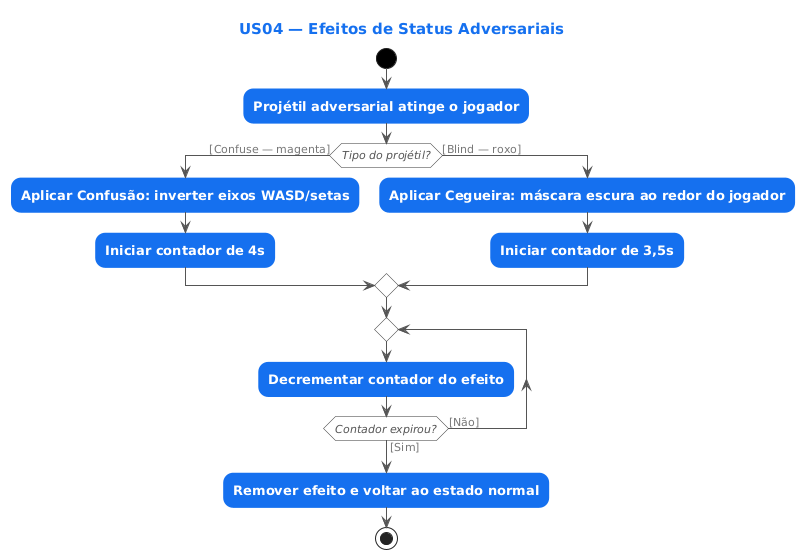

The diagram above was rendered by PlantUML. Its source (embedded in the PNG):
@startuml
skinparam defaultFontName Arial
skinparam shadowing false
skinparam ArrowColor #555555
skinparam ArrowFontColor #777777
skinparam ArrowFontSize 11
skinparam ActivityBackgroundColor #1570EF
skinparam ActivityBorderColor #1570EF
skinparam ActivityFontColor #FFFFFF
skinparam ActivityFontStyle bold
skinparam ActivityFontSize 13
skinparam ActivityDiamondBackgroundColor #FFFFFF
skinparam ActivityDiamondBorderColor #333333
skinparam ActivityDiamondFontColor #555555
skinparam ActivityDiamondFontStyle italic
skinparam ActivityDiamondFontSize 11
skinparam ActivityStartColor #000000
skinparam ActivityEndColor #000000
skinparam TitleFontSize 15
skinparam TitleFontColor #1570EF
skinparam RoundCorner 20
title US04 — Efeitos de Status Adversariais
start
:Projétil adversarial atinge o jogador;
if (Tipo do projétil?) then ([Confuse — magenta])
  :Aplicar Confusão: inverter eixos WASD/setas;
  :Iniciar contador de 4s;
else ([Blind — roxo])
  :Aplicar Cegueira: máscara escura ao redor do jogador;
  :Iniciar contador de 3,5s;
endif
repeat
  :Decrementar contador do efeito;
repeat while (Contador expirou?) is ([Não]) not ([Sim])
:Remover efeito e voltar ao estado normal;
stop
@enduml